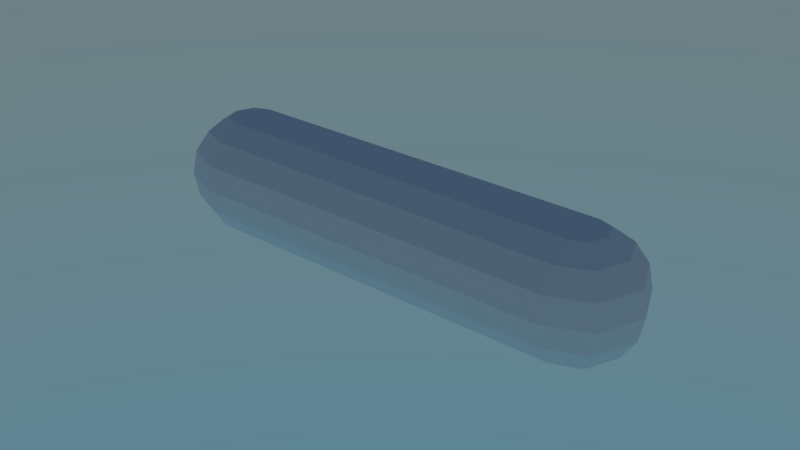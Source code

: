 # Source: bact_rie_simple.blend  (saved by Blender 2.79.0; exported with 4.5.12 LTS)
import bpy
from mathutils import Matrix  # noqa: F401  (used for matrix-valued properties, if any)

bpy.ops.wm.read_factory_settings(use_empty=True)
scene = bpy.context.scene
scene.name = 'Scene'

# ---- collections
col_collection_1 = bpy.data.collections.new('Collection 1'); scene.collection.children.link(col_collection_1)

# ---- world
world_world = bpy.data.worlds.new('World'); scene.world = world_world
world_world.use_nodes = True; world_world.node_tree.nodes.clear()
_N = world_world.node_tree.nodes; _L = world_world.node_tree.links
n0 = _N.new('ShaderNodeOutputWorld'); n0.name = 'World Output'; n0.location = (300, 300)
n1 = _N.new('ShaderNodeBackground'); n1.name = 'Background'; n1.location = (10, 300)
n2 = _N.new('ShaderNodeTexSky'); n2.name = 'Sky Texture'; n2.location = (-190, 300)
n2.sky_type = 'HOSEK_WILKIE'
n2.sun_elevation = 1.571
_L.new(n1.outputs[0], n0.inputs[0])
_L.new(n2.outputs[0], n1.inputs[0])
n0.is_active_output = True
world_world.color = (0.05088, 0.05088, 0.05088)
world_world.use_sun_shadow = False
world_world.sun_shadow_jitter_overblur = 0.0
world_world.cycles.sampling_method = 'MANUAL'

# ---- meshes
me_sphere = bpy.data.meshes.new('Sphere')
me_sphere.from_pydata([(0.06563, 0.005488, 0.01874), (0.07028, 0.01014, 0.01434), (0.07339, 0.01325, 0.007761), (0.07448, 0.01434, -8.865e-10), (0.07339, 0.01325, -0.007761), (0.07028, 0.01014, -0.01434), (0.06563, 0.005488, -0.01874), (0.0679, 3.012e-09, 0.01874), (0.07448, 3.315e-09, 0.01434), (0.07888, 3.315e-09, 0.007761), (0.08042, 2.71e-09, -8.865e-10), (0.07888, 3.315e-09, -0.007761), (0.07448, 3.315e-09, -0.01434), (0.0679, 3.012e-09, -0.01874), (0.06563, -0.005488, 0.01874), (0.07028, -0.01014, 0.01434), (0.07339, -0.01325, 0.007761), (0.07448, -0.01434, -8.865e-10), (0.07339, -0.01325, -0.007761), (0.07028, -0.01014, -0.01434), (0.06563, -0.005488, -0.01874), (-0.06563, 0.005488, 0.01874), (-0.07028, 0.01014, 0.01434), (-0.07339, 0.01325, 0.007761), (-0.07448, 0.01434, -8.865e-10), (-0.07339, 0.01325, -0.007761), (-0.07028, 0.01014, -0.01434), (-0.06563, 0.005488, -0.01874), (-0.0679, 3.012e-09, 0.01874), (-0.07448, 3.315e-09, 0.01434), (-0.07888, 3.315e-09, 0.007761), (-0.08042, 2.71e-09, -8.865e-10), (-0.07888, 3.315e-09, -0.007761), (-0.07448, 3.315e-09, -0.01434), (-0.0679, 3.012e-09, -0.01874), (-0.06563, -0.005488, 0.01874), (-0.07028, -0.01014, 0.01434), (-0.07339, -0.01325, 0.007761), (-0.07448, -0.01434, -8.865e-10), (-0.07339, -0.01325, -0.007761), (-0.07028, -0.01014, -0.01434), (-0.06563, -0.005488, -0.01874), (0.06069, 0.02005, -8.865e-10), (-0.06069, 0.02005, -8.865e-10), (-0.06069, 5.139e-06, 0.02017), (0.06069, 5.139e-06, 0.02017), (0.06068, -5.02e-06, -0.02017), (-0.06068, -5.02e-06, -0.02017), (0.0607, -0.007531, 0.01874), (-0.0607, -0.007531, 0.01874), (-0.0607, -0.01411, 0.01434), (0.0607, -0.01411, 0.01434), (-0.0607, -0.01851, 0.007761), (0.0607, -0.01851, 0.007761), (-0.0607, -0.02005, -8.865e-10), (0.0607, -0.02005, -8.865e-10), (-0.0607, -0.01851, -0.007761), (0.0607, -0.01851, -0.007761), (-0.0607, -0.01411, -0.01434), (0.0607, -0.01411, -0.01434), (-0.0607, -0.007531, -0.01874), (0.0607, -0.007531, -0.01874), (-0.06069, 0.007531, 0.01874), (0.06069, 0.007531, 0.01874), (0.06069, 0.01411, 0.01434), (-0.06069, 0.01411, 0.01434), (0.06069, 0.01851, 0.007761), (-0.06069, 0.01851, 0.007761), (-0.06069, 0.01851, -0.007761), (0.06069, 0.01851, -0.007761), (0.06069, 0.01411, -0.01434), (-0.06069, 0.01411, -0.01434), (0.06069, 0.007531, -0.01874), (-0.06069, 0.007531, -0.01874), (0.0, -0.007531, 0.01874), (3.778e-11, -0.01411, 0.01434), (0.0, -0.01851, 0.007761), (3.778e-11, -0.02005, -8.865e-10), (-3.778e-11, -0.01851, -0.007761), (0.0, -0.01411, -0.01434), (3.778e-11, -0.007531, -0.01874), (3.778e-11, 0.007531, 0.01874), (0.0, 0.01411, 0.01434), (0.0, 0.01851, 0.007761), (0.0, 0.01851, -0.007761), (0.0, 0.01411, -0.01434), (0.0, 0.007531, -0.01874), (3.778e-11, -5.045e-06, 0.02017), (0.0, 0.02005, -8.865e-10), (0.0, 4.937e-06, -0.02017)], [], [(0, 45, 7), (68, 84, 85, 71), (75, 50, 52, 76), (46, 6, 13), (65, 82, 83, 67), (73, 86, 89, 47), (87, 44, 49, 74), (46, 20, 61), (5, 4, 11, 12), (3, 2, 9, 10), (1, 0, 7, 8), (6, 5, 12, 13), (4, 3, 10, 11), (2, 1, 8, 9), (7, 45, 14), (8, 7, 14, 15), (13, 12, 19, 20), (11, 10, 17, 18), (9, 8, 15, 16), (14, 45, 48), (46, 72, 6), (12, 11, 18, 19), (10, 9, 16, 17), (77, 54, 56, 78), (47, 41, 34), (39, 56, 54, 38), (33, 40, 39, 32), (68, 25, 24, 43), (73, 27, 26, 71), (62, 21, 44), (36, 50, 49, 35), (30, 37, 36, 29), (47, 27, 73), (19, 18, 57, 59), (17, 16, 53, 55), (15, 14, 48, 51), (20, 19, 59, 61), (18, 17, 55, 57), (16, 15, 51, 53), (24, 31, 30, 23), (47, 60, 41), (21, 28, 44), (22, 29, 28, 21), (26, 33, 32, 25), (47, 34, 27), (32, 39, 38, 31), (35, 49, 44), (34, 41, 40, 33), (28, 35, 44), (25, 32, 31, 24), (63, 45, 0), (67, 83, 88, 43), (29, 36, 35, 28), (23, 30, 29, 22), (27, 34, 33, 26), (79, 58, 60, 80), (66, 64, 1, 2), (46, 13, 20), (40, 58, 56, 39), (70, 69, 4, 5), (69, 42, 3, 4), (64, 63, 0, 1), (72, 70, 5, 6), (74, 75, 51, 48), (75, 76, 53, 51), (76, 77, 55, 53), (77, 78, 57, 55), (78, 79, 59, 57), (79, 80, 61, 59), (78, 56, 58, 79), (43, 24, 23, 67), (43, 88, 84, 68), (44, 87, 81, 62), (76, 52, 54, 77), (80, 60, 47, 89), (71, 85, 86, 73), (62, 81, 82, 65), (87, 74, 48, 45), (80, 89, 46, 61), (42, 66, 2, 3), (72, 46, 89, 86), (70, 72, 86, 85), (69, 70, 85, 84), (42, 69, 84, 88), (66, 42, 88, 83), (64, 66, 83, 82), (63, 64, 82, 81), (45, 63, 81, 87), (65, 22, 21, 62), (74, 49, 50, 75), (71, 26, 25, 68), (67, 23, 22, 65), (37, 52, 50, 36), (41, 60, 58, 40), (38, 54, 52, 37), (31, 38, 37, 30)])
me_sphere.use_remesh_preserve_volume = False
me_sphere.use_remesh_preserve_attributes = False
me_sphere.use_mirror_vertex_groups = False
me_sphere.update()

# ---- objects
ob_sphere = bpy.data.objects.new('Sphere', me_sphere)

# ---- transforms, parenting, visibility, modifiers, constraints
ob_sphere.location = (0.0, 0.0, 0.0)
ob_sphere.lineart.crease_threshold = 0.0

# ---- collection membership
col_collection_1.objects.link(ob_sphere)

# ---- scene / render settings (as saved in the file)
scene.frame_start = 1; scene.frame_end = 250; scene.frame_set(1)
scene.render.engine = 'CYCLES'
scene.render.resolution_percentage = 50
scene.render.dither_intensity = 0.0
scene.cycles.use_denoising = False
scene.cycles.samples = 128
scene.cycles.sampling_pattern = 'TABULATED_SOBOL'
scene.cycles.use_adaptive_sampling = False
scene.cycles.use_light_tree = False
scene.cycles.blur_glossy = 0.0
scene.cycles.max_bounces = 6
scene.cycles.transmission_bounces = 4
scene.cycles.sample_clamp_indirect = 0.0
scene.view_settings.view_transform = 'Filmic'
bpy.context.view_layer.update()

# ---- added for rendering (the .blend has no active camera): camera
cam_auto = bpy.data.cameras.new('AutoCamera')
cam_auto.lens = 50.0
cam_auto.sensor_width = 36.0
cam_auto.clip_end = 1000.0
ob_auto_camera = bpy.data.objects.new('AutoCamera', cam_auto)
scene.collection.objects.link(ob_auto_camera)
ob_auto_camera.location = (0.185045, -0.222054, 0.148036)
ob_auto_camera.rotation_euler = (1.09748, -7.21219e-08, 0.694738)
scene.camera = ob_auto_camera
bpy.context.view_layer.update()
